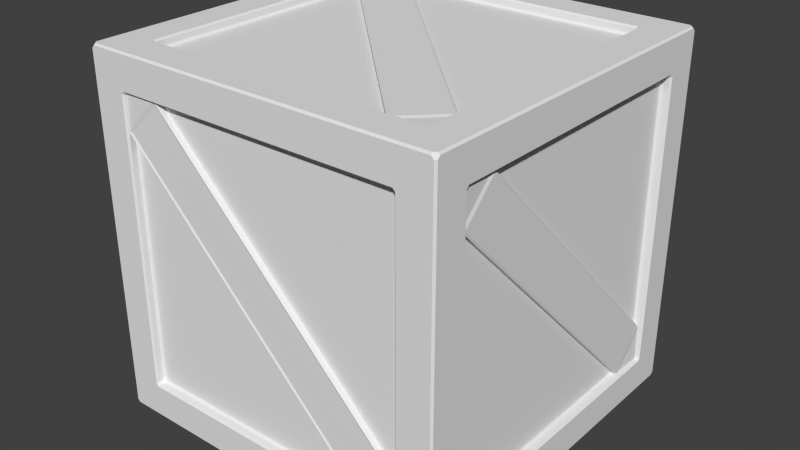 # Source: obstacles_passive_crate_1.blend  (saved by Blender 2.66.0; exported with 4.5.12 LTS)
import bpy
from mathutils import Matrix  # noqa: F401  (used for matrix-valued properties, if any)

bpy.ops.wm.read_factory_settings(use_empty=True)
scene = bpy.context.scene
scene.name = 'Scene'

# ---- collections
col_collection_1 = bpy.data.collections.new('Collection 1'); scene.collection.children.link(col_collection_1)

# ---- world
world_world = bpy.data.worlds.new('World'); scene.world = world_world
world_world.color = (0.05088, 0.05088, 0.05088)
world_world.use_sun_shadow = False
world_world.sun_shadow_jitter_overblur = 0.0
world_world.cycles.sampling_method = 'MANUAL'
world_world.cycles.sample_map_resolution = 256

# ---- meshes
me_plane_003 = bpy.data.meshes.new('Plane.003')
me_plane_003.from_pydata([(0.7642, 0.7603, 0.01006), (-0.8358, 0.7603, 0.01006), (0.9642, -1.04, 0.01006), (0.7642, -0.8397, 0.01006), (-0.8358, -0.8397, 0.01006), (0.9642, 0.7603, -1.79), (0.9642, 0.7603, -0.1899), (0.9642, -0.8397, -1.79), (0.9642, -0.8397, -0.1899), (-1.036, 0.7603, -0.1899), (-1.036, 0.7603, -1.79), (-1.036, 0.9603, 0.01006), (-1.036, -1.04, 0.01006), (-1.036, -0.8397, -0.1899), (-1.036, -0.8397, -1.79), (-0.8358, 0.7603, -1.99), (0.7642, 0.7603, -1.99), (-0.8358, -0.8397, -1.99), (0.7642, -0.8397, -1.99), (-0.8358, 0.9603, -0.1899), (0.7642, 0.9603, -0.1899), (0.9642, 0.9603, 0.01006), (-1.036, 0.9603, -1.99), (0.9642, 0.9603, -1.99), (-0.8358, 0.9603, -1.79), (0.7642, 0.9603, -1.79), (-0.8358, -1.04, -1.79), (0.7642, -1.04, -1.79), (-1.036, -1.04, -1.99), (0.9642, -1.04, -1.99), (-0.8358, -1.04, -0.1899), (0.7642, -1.04, -0.1899), (-0.8358, 0.9103, -0.1899), (0.7642, 0.9103, -0.1899), (-0.8358, 0.9103, -1.79), (0.7642, 0.9103, -1.79), (-0.8358, -0.9897, -1.79), (0.7642, -0.9897, -1.79), (-0.8358, -0.9897, -0.1899), (0.7642, -0.9897, -0.1899), (-0.9858, -0.8397, -1.79), (-0.9858, -0.8397, -0.1899), (-0.9858, 0.7603, -1.79), (-0.9858, 0.7603, -0.1899), (0.9142, -0.8397, -0.1899), (0.9142, -0.8397, -1.79), (0.9142, 0.7603, -0.1899), (0.9142, 0.7603, -1.79), (-0.8358, 0.7603, -1.94), (0.7642, 0.7603, -1.94), (-0.8358, -0.8397, -1.94), (0.7642, -0.8397, -1.94), (0.7642, 0.7603, -0.03994), (-0.8358, 0.7603, -0.03994), (0.7642, -0.8397, -0.03994), (-0.8358, -0.8397, -0.03994), (0.5642, 0.9403, -0.1899), (-0.8358, 0.9403, -1.59), (-0.6358, 0.9403, -1.79), (-0.8358, 0.9403, -1.79), (0.7642, 0.9403, -0.1899), (0.7642, 0.9403, -0.3899), (0.5642, 0.9103, -0.1899), (-0.8358, 0.9103, -1.59), (-0.6358, 0.9103, -1.79), (0.7642, 0.9103, -0.3899), (0.5642, -0.8397, -0.009936), (-0.8358, 0.5603, -0.009936), (-0.8358, 0.7603, -0.009936), (0.7642, -0.8397, -0.009936), (0.7642, -0.6397, -0.009936), (-0.6358, 0.7603, -0.009936), (0.9442, -0.8397, -1.59), (0.9442, 0.5603, -0.1899), (0.9442, 0.7603, -0.3899), (0.9442, 0.7603, -0.1899), (0.9442, -0.8397, -1.79), (0.9442, -0.6397, -1.79), (0.9142, -0.8397, -1.59), (0.9142, 0.5603, -0.1899), (0.9142, 0.7603, -0.3899), (0.9142, -0.6397, -1.79), (-1.016, -0.8397, -0.3899), (-1.016, 0.5603, -1.79), (-1.016, 0.7603, -1.59), (-1.016, 0.7603, -1.79), (-1.016, -0.8397, -0.1899), (-1.016, -0.6397, -0.1899), (-0.9858, -0.8397, -0.3899), (-0.9858, 0.5603, -1.79), (-0.9858, 0.7603, -1.59), (-0.9858, -0.6397, -0.1899), (-0.6358, -0.8397, -1.97), (0.7642, 0.5603, -1.97), (0.5642, 0.7603, -1.97), (0.7642, 0.7603, -1.97), (-0.8358, -0.8397, -1.97), (-0.8358, -0.6397, -1.97), (0.5642, -0.8397, -0.03994), (0.7642, -0.6397, -0.03994), (-0.8358, 0.5603, -0.03994), (-0.6358, 0.7603, -0.03994), (-0.6358, -0.8397, -1.94), (0.7642, 0.5603, -1.94), (0.5642, 0.7603, -1.94), (-0.8358, -0.6397, -1.94), (0.5642, -1.02, -1.79), (-0.8358, -1.02, -0.3899), (-0.6358, -1.02, -0.1899), (-0.8358, -1.02, -0.1899), (0.7642, -1.02, -1.79), (0.7642, -1.02, -1.59), (0.5642, -0.9897, -1.79), (-0.8358, -0.9897, -0.3899), (-0.6358, -0.9897, -0.1899), (0.7642, -0.9897, -1.59)], [], [(9, 13, 12, 11), (23, 22, 24, 25), (21, 23, 25, 20), (27, 26, 28, 29), (24, 19, 32, 34), (20, 25, 35, 33), (19, 20, 33, 32), (25, 24, 34, 35), (30, 26, 36, 38), (26, 27, 37, 36), (31, 30, 38, 39), (27, 31, 39, 37), (38, 36, 37, 39), (34, 32, 33, 35), (13, 9, 43, 41), (10, 14, 40, 42), (9, 10, 42, 43), (14, 13, 41, 40), (7, 5, 47, 45), (6, 8, 44, 46), (5, 6, 46, 47), (8, 7, 45, 44), (17, 15, 48, 50), (16, 18, 51, 49), (15, 16, 49, 48), (18, 17, 50, 51), (45, 47, 46, 44), (43, 42, 40, 41), (50, 48, 49, 51), (3, 0, 52, 54), (0, 1, 53, 52), (4, 3, 54, 55), (1, 4, 55, 53), (54, 52, 53, 55), (1, 0, 21, 11), (12, 2, 3, 4), (11, 12, 4, 1), (0, 3, 2, 21), (6, 5, 23, 21), (2, 29, 7, 8), (21, 2, 8, 6), (5, 7, 29, 23), (10, 9, 11, 22), (28, 12, 13, 14), (22, 28, 14, 10), (16, 15, 22, 23), (29, 28, 17, 18), (23, 29, 18, 16), (15, 17, 28, 22), (20, 19, 11, 21), (19, 24, 22, 11), (2, 12, 30, 31), (29, 2, 31, 27), (26, 30, 12, 28), (57, 58, 59), (61, 56, 60), (58, 57, 56, 61), (57, 63, 62, 56), (61, 65, 64, 58), (70, 66, 69), (71, 67, 66, 70), (73, 74, 75), (77, 72, 76), (74, 73, 72, 77), (73, 79, 78, 72), (77, 81, 80, 74), (83, 84, 85), (87, 82, 86), (84, 83, 82, 87), (83, 89, 88, 82), (87, 91, 90, 84), (93, 94, 95), (97, 92, 96), (67, 71, 68), (70, 71, 101, 99), (67, 66, 98, 100), (93, 103, 102, 92), (105, 104, 103, 102), (97, 105, 104, 94), (107, 108, 109), (111, 106, 110), (108, 107, 106, 111), (107, 113, 112, 106), (111, 115, 114, 108)])
me_plane_003.use_remesh_preserve_volume = False
me_plane_003.use_remesh_preserve_attributes = False
me_plane_003.use_mirror_vertex_groups = False
me_plane_003.update()

# ---- objects
ob_plane_003 = bpy.data.objects.new('Plane.003', me_plane_003)

# ---- transforms, parenting, visibility, modifiers, constraints
ob_plane_003.location = (0.03578, 0.01006, 1.04)
ob_plane_003.rotation_euler = (1.571, -0.0, 0.0)
ob_plane_003.lineart.crease_threshold = 0.0
_m = ob_plane_003.modifiers.new('Bevel', 'BEVEL')
_m.width = 0.01
_m.width_pct = 0.01
_m.limit_method = 'NONE'
_m.spread = 0.0

# ---- collection membership
col_collection_1.objects.link(ob_plane_003)

# ---- scene / render settings (as saved in the file)
scene.frame_start = 1; scene.frame_end = 250; scene.frame_set(1)
scene.render.engine = 'CYCLES'
scene.render.image_settings.color_mode = 'RGB'
scene.render.image_settings.compression = 90
scene.render.resolution_percentage = 50
scene.render.dither_intensity = 0.0
scene.render.bake_margin = 2
scene.cycles.use_denoising = False
scene.cycles.samples = 50
scene.cycles.sampling_pattern = 'TABULATED_SOBOL'
scene.cycles.light_sampling_threshold = 0.0
scene.cycles.use_adaptive_sampling = False
scene.cycles.use_light_tree = False
scene.cycles.blur_glossy = 0.0
scene.cycles.volume_bounces = 1
scene.cycles.pixel_filter_type = 'GAUSSIAN'
scene.cycles.sample_clamp_indirect = 0.0
scene.view_settings.view_transform = 'Standard'
bpy.context.view_layer.update()

# ---- added for rendering (the .blend has no active camera and no usable light): camera, sun
cam_auto = bpy.data.cameras.new('AutoCamera')
cam_auto.lens = 50.0
cam_auto.sensor_width = 36.0
cam_auto.clip_end = 1000.0
ob_auto_camera = bpy.data.objects.new('AutoCamera', cam_auto)
scene.collection.objects.link(ob_auto_camera)
ob_auto_camera.location = (3.20507, -2.84609, 3.56406)
ob_auto_camera.rotation_euler = (1.09748, -7.21219e-08, 0.694738)
scene.camera = ob_auto_camera
light_auto_sun = bpy.data.lights.new('AutoSun', 'SUN')
light_auto_sun.energy = 3.0
light_auto_sun.angle = 0.0523599
ob_auto_sun = bpy.data.objects.new('AutoSun', light_auto_sun)
scene.collection.objects.link(ob_auto_sun)
ob_auto_sun.rotation_euler = (0.872665, 0.174533, 0.523599)
bpy.context.view_layer.update()
